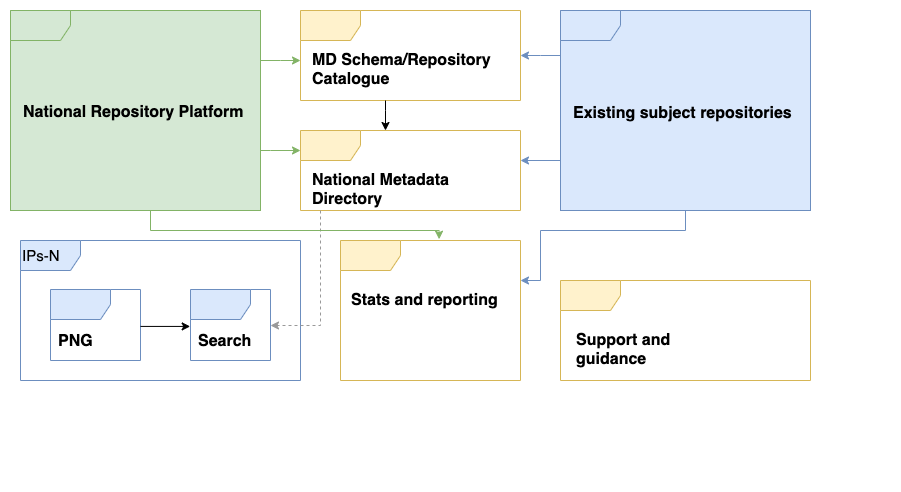

The diagram above was exported from draw.io. Its source (the exported page's mxGraphModel, read from the mxfile embedded in the PNG):
<mxGraphModel dx="1722" dy="965" grid="1" gridSize="10" guides="1" tooltips="1" connect="1" arrows="1" fold="1" page="1" pageScale="1" pageWidth="1169" pageHeight="827" math="0" shadow="0">
  <root>
    <mxCell id="0" />
    <mxCell id="1" parent="0" />
    <mxCell id="KxbYh4H8Jom_D_FI3Hn5-52" style="edgeStyle=orthogonalEdgeStyle;rounded=0;orthogonalLoop=1;jettySize=auto;html=1;fontSize=15;strokeColor=#6c8ebf;exitX=0;exitY=0.804;exitDx=0;exitDy=0;exitPerimeter=0;fillColor=#dae8fc;" edge="1" parent="1" source="KxbYh4H8Jom_D_FI3Hn5-49" target="KxbYh4H8Jom_D_FI3Hn5-11">
      <mxGeometry relative="1" as="geometry">
        <Array as="points">
          <mxPoint x="760" y="230" />
        </Array>
      </mxGeometry>
    </mxCell>
    <mxCell id="KxbYh4H8Jom_D_FI3Hn5-51" style="edgeStyle=orthogonalEdgeStyle;rounded=0;orthogonalLoop=1;jettySize=auto;html=1;fontSize=15;strokeColor=#6c8ebf;fillColor=#dae8fc;" edge="1" parent="1" source="KxbYh4H8Jom_D_FI3Hn5-49" target="KxbYh4H8Jom_D_FI3Hn5-4">
      <mxGeometry relative="1" as="geometry">
        <Array as="points">
          <mxPoint x="740" y="125" />
          <mxPoint x="740" y="125" />
        </Array>
      </mxGeometry>
    </mxCell>
    <mxCell id="KxbYh4H8Jom_D_FI3Hn5-6" value="" style="group" vertex="1" connectable="0" parent="1">
      <mxGeometry x="500" y="80" width="220" height="90" as="geometry" />
    </mxCell>
    <mxCell id="KxbYh4H8Jom_D_FI3Hn5-4" value="" style="shape=umlFrame;whiteSpace=wrap;html=1;fontSize=12;fillColor=#fff2cc;strokeColor=#d6b656;" vertex="1" parent="KxbYh4H8Jom_D_FI3Hn5-6">
      <mxGeometry width="219.99999999999997" height="90" as="geometry" />
    </mxCell>
    <mxCell id="KxbYh4H8Jom_D_FI3Hn5-5" value="&lt;h1 style=&quot;font-size: 16px&quot;&gt;&lt;font style=&quot;font-size: 16px&quot;&gt;MD Schema/Repository &lt;br&gt;Catalogue&lt;/font&gt;&lt;/h1&gt;" style="text;html=1;strokeColor=none;fillColor=none;spacing=5;spacingTop=-20;whiteSpace=wrap;overflow=hidden;rounded=0;fontSize=12;" vertex="1" parent="KxbYh4H8Jom_D_FI3Hn5-6">
      <mxGeometry x="7.333333333333333" y="40" width="205.33333333333331" height="50" as="geometry" />
    </mxCell>
    <mxCell id="KxbYh4H8Jom_D_FI3Hn5-7" value="" style="group;fillColor=#d5e8d4;strokeColor=#82b366;" vertex="1" connectable="0" parent="1">
      <mxGeometry x="210" y="80" width="250" height="200" as="geometry" />
    </mxCell>
    <mxCell id="KxbYh4H8Jom_D_FI3Hn5-8" value="" style="shape=umlFrame;whiteSpace=wrap;html=1;fontSize=12;fillColor=#d5e8d4;strokeColor=#82b366;" vertex="1" parent="KxbYh4H8Jom_D_FI3Hn5-7">
      <mxGeometry width="250" height="200" as="geometry" />
    </mxCell>
    <mxCell id="KxbYh4H8Jom_D_FI3Hn5-9" value="&lt;h1&gt;&lt;span style=&quot;font-size: 16px&quot;&gt;National Repository Platform&lt;/span&gt;&lt;/h1&gt;" style="text;html=1;strokeColor=none;fillColor=none;spacing=5;spacingTop=-20;whiteSpace=wrap;overflow=hidden;rounded=0;fontSize=12;" vertex="1" parent="KxbYh4H8Jom_D_FI3Hn5-7">
      <mxGeometry x="8.333333333333334" y="78.75" width="233.33333333333334" height="42.5" as="geometry" />
    </mxCell>
    <mxCell id="KxbYh4H8Jom_D_FI3Hn5-10" value="" style="group" vertex="1" connectable="0" parent="1">
      <mxGeometry x="500" y="200" width="220" height="80" as="geometry" />
    </mxCell>
    <mxCell id="KxbYh4H8Jom_D_FI3Hn5-11" value="" style="shape=umlFrame;whiteSpace=wrap;html=1;fontSize=12;fillColor=#fff2cc;strokeColor=#d6b656;" vertex="1" parent="KxbYh4H8Jom_D_FI3Hn5-10">
      <mxGeometry width="220.00000000000003" height="80.00000000000003" as="geometry" />
    </mxCell>
    <mxCell id="KxbYh4H8Jom_D_FI3Hn5-12" value="&lt;h1 style=&quot;font-size: 16px&quot;&gt;&lt;font style=&quot;font-size: 16px&quot;&gt;National Metadata Directory&lt;/font&gt;&lt;/h1&gt;" style="text;html=1;strokeColor=none;fillColor=none;spacing=5;spacingTop=-20;whiteSpace=wrap;overflow=hidden;rounded=0;fontSize=12;" vertex="1" parent="KxbYh4H8Jom_D_FI3Hn5-10">
      <mxGeometry x="7.336521739130435" y="40" width="205.33652173913043" height="40" as="geometry" />
    </mxCell>
    <mxCell id="KxbYh4H8Jom_D_FI3Hn5-13" style="edgeStyle=orthogonalEdgeStyle;rounded=0;orthogonalLoop=1;jettySize=auto;html=1;fontSize=15;fillColor=#d5e8d4;strokeColor=#82b366;" edge="1" parent="1" source="KxbYh4H8Jom_D_FI3Hn5-8" target="KxbYh4H8Jom_D_FI3Hn5-4">
      <mxGeometry relative="1" as="geometry">
        <Array as="points">
          <mxPoint x="480" y="130" />
          <mxPoint x="480" y="130" />
        </Array>
      </mxGeometry>
    </mxCell>
    <mxCell id="KxbYh4H8Jom_D_FI3Hn5-15" style="edgeStyle=orthogonalEdgeStyle;rounded=0;orthogonalLoop=1;jettySize=auto;html=1;fontSize=15;" edge="1" parent="1" source="KxbYh4H8Jom_D_FI3Hn5-4" target="KxbYh4H8Jom_D_FI3Hn5-11">
      <mxGeometry relative="1" as="geometry">
        <Array as="points">
          <mxPoint x="585" y="180" />
          <mxPoint x="585" y="180" />
        </Array>
      </mxGeometry>
    </mxCell>
    <mxCell id="KxbYh4H8Jom_D_FI3Hn5-16" value="IPs-N" style="shape=umlFrame;whiteSpace=wrap;html=1;fontSize=15;align=left;fillColor=#dae8fc;strokeColor=#6c8ebf;" vertex="1" parent="1">
      <mxGeometry x="220" y="310" width="280" height="140" as="geometry" />
    </mxCell>
    <mxCell id="KxbYh4H8Jom_D_FI3Hn5-18" value="" style="group" vertex="1" connectable="0" parent="1">
      <mxGeometry x="250" y="359" width="90" height="71" as="geometry" />
    </mxCell>
    <mxCell id="KxbYh4H8Jom_D_FI3Hn5-19" value="" style="shape=umlFrame;whiteSpace=wrap;html=1;fontSize=12;fillColor=#dae8fc;strokeColor=#6c8ebf;" vertex="1" parent="KxbYh4H8Jom_D_FI3Hn5-18">
      <mxGeometry width="90" height="71.00000000000001" as="geometry" />
    </mxCell>
    <mxCell id="KxbYh4H8Jom_D_FI3Hn5-20" value="&lt;h1 style=&quot;font-size: 16px&quot;&gt;&lt;font style=&quot;font-size: 16px&quot;&gt;PNG&lt;/font&gt;&lt;/h1&gt;" style="text;html=1;strokeColor=none;fillColor=none;spacing=5;spacingTop=-20;whiteSpace=wrap;overflow=hidden;rounded=0;fontSize=12;" vertex="1" parent="KxbYh4H8Jom_D_FI3Hn5-18">
      <mxGeometry x="3.003157894736842" y="41.56" width="83.99842105263158" height="29.44" as="geometry" />
    </mxCell>
    <mxCell id="KxbYh4H8Jom_D_FI3Hn5-21" value="" style="group" vertex="1" connectable="0" parent="1">
      <mxGeometry x="390" y="359" width="80" height="71" as="geometry" />
    </mxCell>
    <mxCell id="KxbYh4H8Jom_D_FI3Hn5-22" value="" style="shape=umlFrame;whiteSpace=wrap;html=1;fontSize=12;fillColor=#dae8fc;strokeColor=#6c8ebf;" vertex="1" parent="KxbYh4H8Jom_D_FI3Hn5-21">
      <mxGeometry width="80" height="71.00000000000001" as="geometry" />
    </mxCell>
    <mxCell id="KxbYh4H8Jom_D_FI3Hn5-23" value="&lt;h1 style=&quot;font-size: 16px&quot;&gt;&lt;font style=&quot;font-size: 16px&quot;&gt;Search&lt;/font&gt;&lt;/h1&gt;" style="text;html=1;strokeColor=none;fillColor=none;spacing=5;spacingTop=-20;whiteSpace=wrap;overflow=hidden;rounded=0;fontSize=12;" vertex="1" parent="KxbYh4H8Jom_D_FI3Hn5-21">
      <mxGeometry x="2.6666666666666665" y="41.56" width="74.66666666666666" height="29.44" as="geometry" />
    </mxCell>
    <mxCell id="KxbYh4H8Jom_D_FI3Hn5-24" style="edgeStyle=orthogonalEdgeStyle;rounded=0;orthogonalLoop=1;jettySize=auto;html=1;fontSize=15;dashed=1;strokeColor=#999999;" edge="1" parent="1" source="KxbYh4H8Jom_D_FI3Hn5-11" target="KxbYh4H8Jom_D_FI3Hn5-22">
      <mxGeometry relative="1" as="geometry">
        <Array as="points">
          <mxPoint x="520" y="395" />
        </Array>
      </mxGeometry>
    </mxCell>
    <mxCell id="KxbYh4H8Jom_D_FI3Hn5-26" style="edgeStyle=orthogonalEdgeStyle;rounded=0;orthogonalLoop=1;jettySize=auto;html=1;fontSize=15;fillColor=#d5e8d4;strokeColor=#82b366;" edge="1" parent="1" source="KxbYh4H8Jom_D_FI3Hn5-8" target="KxbYh4H8Jom_D_FI3Hn5-11">
      <mxGeometry relative="1" as="geometry">
        <Array as="points">
          <mxPoint x="470" y="220" />
          <mxPoint x="470" y="220" />
        </Array>
      </mxGeometry>
    </mxCell>
    <mxCell id="KxbYh4H8Jom_D_FI3Hn5-28" value="" style="edgeStyle=orthogonalEdgeStyle;rounded=0;orthogonalLoop=1;jettySize=auto;html=1;fontSize=15;entryX=-0.004;entryY=0.52;entryDx=0;entryDy=0;entryPerimeter=0;" edge="1" parent="1" source="KxbYh4H8Jom_D_FI3Hn5-19" target="KxbYh4H8Jom_D_FI3Hn5-22">
      <mxGeometry relative="1" as="geometry">
        <Array as="points">
          <mxPoint x="280" y="396" />
          <mxPoint x="280" y="396" />
        </Array>
      </mxGeometry>
    </mxCell>
    <mxCell id="KxbYh4H8Jom_D_FI3Hn5-29" value="" style="group" vertex="1" connectable="0" parent="1">
      <mxGeometry x="540" y="310" width="180" height="140" as="geometry" />
    </mxCell>
    <mxCell id="KxbYh4H8Jom_D_FI3Hn5-30" value="" style="shape=umlFrame;whiteSpace=wrap;html=1;fontSize=12;fillColor=#fff2cc;strokeColor=#d6b656;" vertex="1" parent="KxbYh4H8Jom_D_FI3Hn5-29">
      <mxGeometry width="180" height="140" as="geometry" />
    </mxCell>
    <mxCell id="KxbYh4H8Jom_D_FI3Hn5-31" value="&lt;h1 style=&quot;font-size: 16px&quot;&gt;&lt;font style=&quot;font-size: 16px&quot;&gt;Stats and reporting&lt;/font&gt;&lt;/h1&gt;" style="text;html=1;strokeColor=none;fillColor=none;spacing=5;spacingTop=-20;whiteSpace=wrap;overflow=hidden;rounded=0;fontSize=12;" vertex="1" parent="KxbYh4H8Jom_D_FI3Hn5-29">
      <mxGeometry x="6" y="50" width="168" height="45.04" as="geometry" />
    </mxCell>
    <mxCell id="KxbYh4H8Jom_D_FI3Hn5-32" value="" style="edgeStyle=orthogonalEdgeStyle;rounded=0;orthogonalLoop=1;jettySize=auto;html=1;fontSize=15;strokeColor=#82b366;entryX=0.548;entryY=-0.009;entryDx=0;entryDy=0;entryPerimeter=0;fillColor=#d5e8d4;" edge="1" parent="1" source="KxbYh4H8Jom_D_FI3Hn5-8" target="KxbYh4H8Jom_D_FI3Hn5-30">
      <mxGeometry relative="1" as="geometry">
        <Array as="points">
          <mxPoint x="350" y="300" />
          <mxPoint x="639" y="300" />
        </Array>
      </mxGeometry>
    </mxCell>
    <mxCell id="KxbYh4H8Jom_D_FI3Hn5-45" value="" style="group" vertex="1" connectable="0" parent="1">
      <mxGeometry x="760" y="350" width="330" height="200" as="geometry" />
    </mxCell>
    <mxCell id="KxbYh4H8Jom_D_FI3Hn5-46" value="" style="shape=umlFrame;whiteSpace=wrap;html=1;fontSize=12;fillColor=#fff2cc;strokeColor=#d6b656;" vertex="1" parent="KxbYh4H8Jom_D_FI3Hn5-45">
      <mxGeometry width="250" height="100" as="geometry" />
    </mxCell>
    <mxCell id="KxbYh4H8Jom_D_FI3Hn5-47" value="&lt;h1 style=&quot;font-size: 16px&quot;&gt;Support and guidance&lt;br&gt;&lt;/h1&gt;" style="text;html=1;strokeColor=none;fillColor=none;spacing=5;spacingTop=-20;whiteSpace=wrap;overflow=hidden;rounded=0;fontSize=12;" vertex="1" parent="KxbYh4H8Jom_D_FI3Hn5-45">
      <mxGeometry x="11" y="50" width="163.16666666666669" height="42.5" as="geometry" />
    </mxCell>
    <mxCell id="KxbYh4H8Jom_D_FI3Hn5-48" value="" style="group;fillColor=#dae8fc;strokeColor=#6c8ebf;" vertex="1" connectable="0" parent="1">
      <mxGeometry x="760" y="80" width="250" height="200" as="geometry" />
    </mxCell>
    <mxCell id="KxbYh4H8Jom_D_FI3Hn5-49" value="" style="shape=umlFrame;whiteSpace=wrap;html=1;fontSize=12;fillColor=#dae8fc;strokeColor=#6c8ebf;" vertex="1" parent="KxbYh4H8Jom_D_FI3Hn5-48">
      <mxGeometry width="250" height="200.00000000000003" as="geometry" />
    </mxCell>
    <mxCell id="KxbYh4H8Jom_D_FI3Hn5-50" value="&lt;h1&gt;&lt;span style=&quot;font-size: 16px&quot;&gt;Existing subject repositories&lt;/span&gt;&lt;/h1&gt;" style="text;html=1;strokeColor=none;fillColor=none;spacing=5;spacingTop=-20;whiteSpace=wrap;overflow=hidden;rounded=0;fontSize=12;" vertex="1" parent="KxbYh4H8Jom_D_FI3Hn5-48">
      <mxGeometry x="8.333333333333332" y="80" width="233.33333333333331" height="73.92" as="geometry" />
    </mxCell>
    <mxCell id="KxbYh4H8Jom_D_FI3Hn5-53" style="edgeStyle=orthogonalEdgeStyle;rounded=0;orthogonalLoop=1;jettySize=auto;html=1;fontSize=15;strokeColor=#6c8ebf;fillColor=#dae8fc;" edge="1" parent="1" source="KxbYh4H8Jom_D_FI3Hn5-49" target="KxbYh4H8Jom_D_FI3Hn5-30">
      <mxGeometry relative="1" as="geometry">
        <Array as="points">
          <mxPoint x="885" y="300" />
          <mxPoint x="740" y="300" />
          <mxPoint x="740" y="350" />
        </Array>
      </mxGeometry>
    </mxCell>
  </root>
</mxGraphModel>